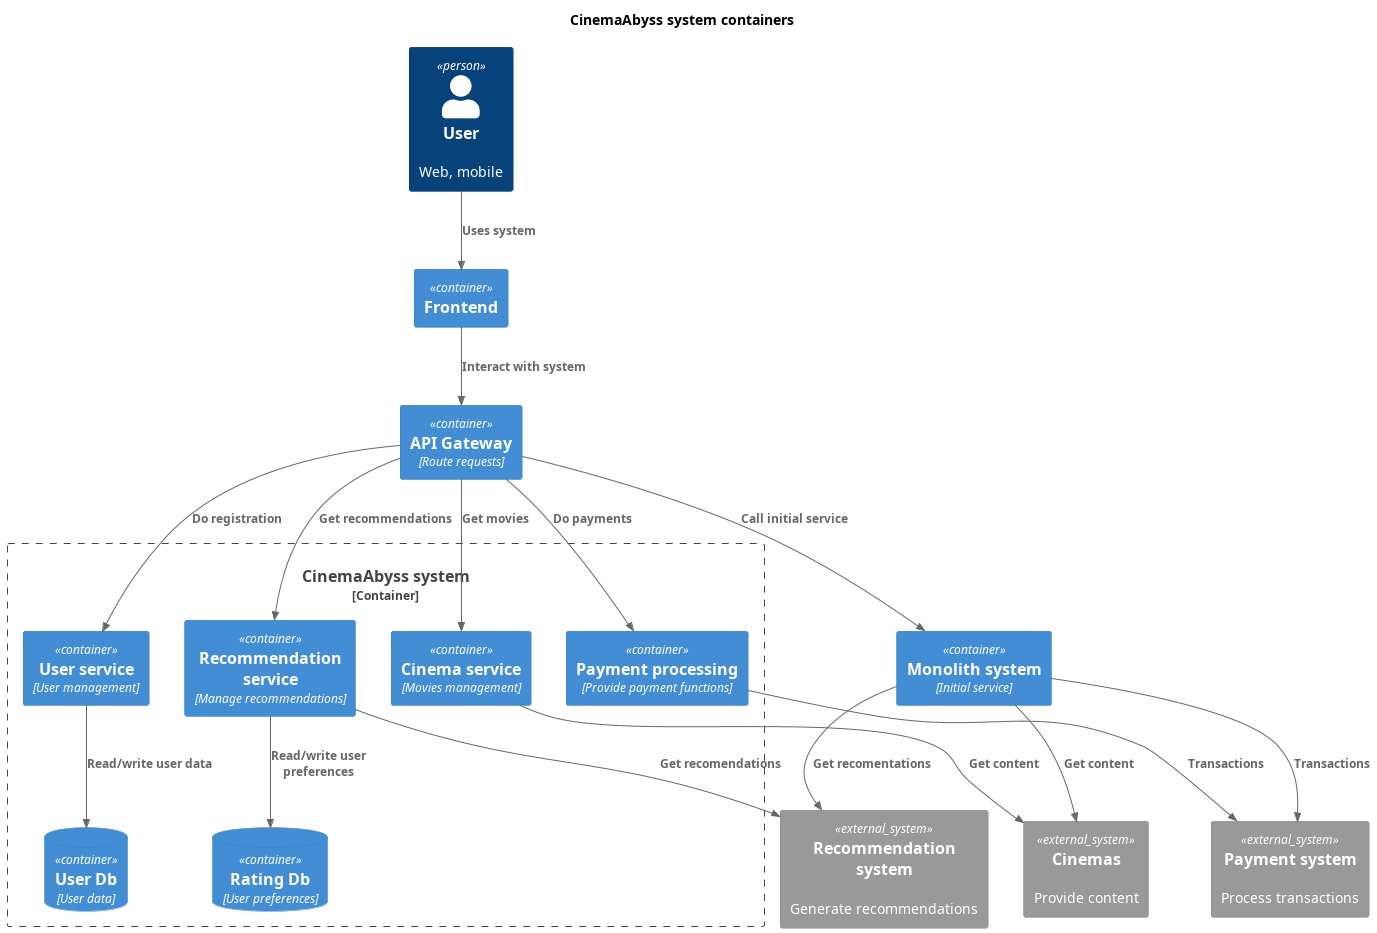

The diagram above was rendered by PlantUML. Its source (embedded in the PNG):
@startuml CinemaAbyss_container

title CinemaAbyss system containers

top to bottom direction

'!includeurl https://raw.githubusercontent.com/RicardoNiepel/C4-PlantUML/master/C4_Component.puml
!include <C4/C4_Component.puml>

' Users
Person(User, "User", "Web, mobile")

Container(Frontend, "Frontend", "")

Container(ApiGateway, "API Gateway", "Route requests")

' CinemaAbyss system
Container_Boundary(CinAbSystem, "CinemaAbyss system") {
    Container(PaymentService, "Payment processing", "Provide payment functions")
    Container(CinemaService, "Cinema service", "Movies management")
    Container(RecommendationSystem, "Recommendation service", "Manage recommendations")
    ContainerDb(RatingDb, "Rating Db", "User preferences")
    Container(UserService, "User service", "User management")
    ContainerDb(UserDb, "User Db", "User data")
}

' Initial system
Container(Monolith, "Monolith system", "Initial service")

' External systems
System_Ext(PaymentSystem, "Payment system", "Process transactions")
System_Ext(Recommendations, "Recommendation system", "Generate recommendations")
System_Ext(Cinemas, "Cinemas", "Provide content")
'System_Ext(FileService, "S3", "Store files")

Rel(User, Frontend, "Uses system")
Rel(Frontend, ApiGateway, "Interact with system")

Rel(ApiGateway, Monolith, "Call initial service")
Rel(ApiGateway, PaymentService, "Do payments")
Rel(ApiGateway, UserService, "Do registration")
Rel(ApiGateway, CinemaService, "Get movies")
Rel(ApiGateway, RecommendationSystem, "Get recommendations")

' Relations
Rel(PaymentService, PaymentSystem, "Transactions")
Rel(CinemaService, Cinemas, "Get content")
Rel(RecommendationSystem, Recommendations, "Get recomendations")

Rel(Monolith, PaymentSystem, "Transactions")
Rel(Monolith, Recommendations, "Get recomentations")
Rel(Monolith, Cinemas, "Get content")

Rel(UserService, UserDb, "Read/write user data")
Rel(RecommendationSystem, RatingDb, "Read/write user preferences")


@enduml